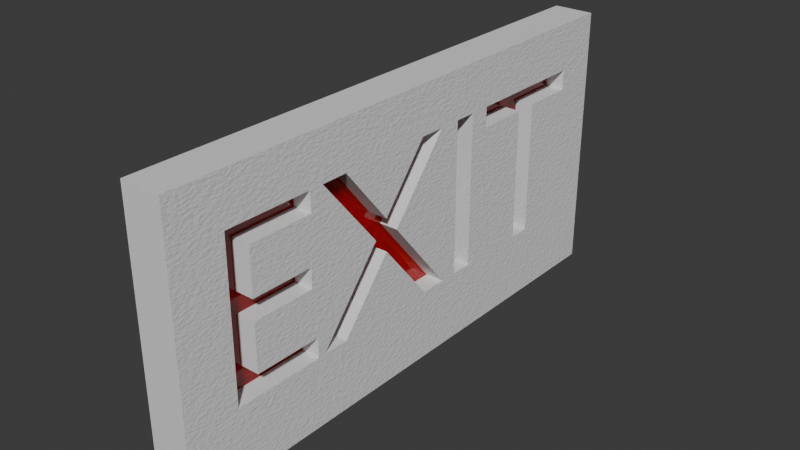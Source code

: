 # Source: exitsign.blend  (saved by Blender 4.5.90; exported with 4.5.12 LTS)
import bpy
from mathutils import Matrix  # noqa: F401  (used for matrix-valued properties, if any)

bpy.ops.wm.read_factory_settings(use_empty=True)
scene = bpy.context.scene
scene.name = 'Scene'

# ---- collections
col_collection = bpy.data.collections.new('Collection'); scene.collection.children.link(col_collection)

# ---- materials (node trees are filled in below, after node groups)
mat_exit = bpy.data.materials.new('exit')
mat_exit.alpha_threshold = 0.0
mat_exit.roughness = 0.5
mat_exit.line_color = (0.0, 0.0, 0.0, 1.0)
mat_exitsign_white = bpy.data.materials.new('exitsign_white')
mat_exitsign_redlight = bpy.data.materials.new('exitsign_redlight')

# ---- material node trees
mat_exit.use_nodes = True; mat_exit.node_tree.nodes.clear()
_N = mat_exit.node_tree.nodes; _L = mat_exit.node_tree.links
n0 = _N.new('ShaderNodeOutputMaterial'); n0.name = 'Material Output'; n0.location = (200, 100)
n1 = _N.new('ShaderNodeBsdfPrincipled'); n1.name = 'Principled BSDF'; n1.location = (-200, 100)
n1.inputs[3].default_value = 1.45
_L.new(n1.outputs[0], n0.inputs[0])
n0.is_active_output = True
mat_exitsign_white.use_nodes = True; mat_exitsign_white.node_tree.nodes.clear()
_N = mat_exitsign_white.node_tree.nodes; _L = mat_exitsign_white.node_tree.links
n0 = _N.new('ShaderNodeBsdfPrincipled'); n0.name = 'Principled BSDF'; n0.location = (-200, 100)
n0.inputs[2].default_value = 0.65
n1 = _N.new('ShaderNodeOutputMaterial'); n1.name = 'Material Output'; n1.location = (200, 100)
n2 = _N.new('ShaderNodeBump'); n2.name = 'Bump'; n2.location = (-420, 76)
n2.inputs[0].default_value = 0.2
n2.inputs[1].default_value = 0.005
n3 = _N.new('ShaderNodeTexNoise'); n3.name = 'Noise Texture'; n3.location = (-683, 86)
n3.inputs[2].default_value = 109.6
_L.new(n0.outputs[0], n1.inputs[0])
_L.new(n2.outputs[0], n0.inputs[5])
_L.new(n3.outputs[0], n2.inputs[3])
n1.is_active_output = True
mat_exitsign_redlight.use_nodes = True; mat_exitsign_redlight.node_tree.nodes.clear()
_N = mat_exitsign_redlight.node_tree.nodes; _L = mat_exitsign_redlight.node_tree.links
n0 = _N.new('ShaderNodeBsdfPrincipled'); n0.name = 'Principled BSDF'; n0.location = (-200, 100)
n0.inputs[0].default_value = (1.0, 0.0, 0.001264, 1.0)
n0.inputs[2].default_value = 0.1
n0.inputs[3].default_value = 1.49
n0.inputs[18].default_value = 0.92
n1 = _N.new('ShaderNodeOutputMaterial'); n1.name = 'Material Output'; n1.location = (200, 100)
_L.new(n0.outputs[0], n1.inputs[0])
n1.is_active_output = True

# ---- world
world_world = bpy.data.worlds.new('World'); scene.world = world_world
world_world.use_nodes = True; world_world.node_tree.nodes.clear()
_N = world_world.node_tree.nodes; _L = world_world.node_tree.links
n0 = _N.new('ShaderNodeOutputWorld'); n0.name = 'World Output'; n0.location = (200, 100)
n1 = _N.new('ShaderNodeBackground'); n1.name = 'Background'; n1.location = (-200, 100)
n1.inputs[0].default_value = (0.05088, 0.05088, 0.05088, 1.0)
_L.new(n1.outputs[0], n0.inputs[0])
n0.is_active_output = True
world_world.color = (0.05088, 0.05088, 0.05088)
world_world.sun_shadow_jitter_overblur = 0.0

# ---- meshes
me_cube = bpy.data.meshes.new('Cube')
me_cube.from_pydata([(0.0205, 0.275, 0.1375), (0.0205, 0.275, -0.1375), (0.0205, -0.275, 0.1375), (0.0205, -0.275, -0.1375), (-0.0205, 0.275, 0.1375), (-0.0205, 0.275, -0.1375), (-0.0205, -0.275, 0.1375), (-0.0205, -0.275, -0.1375), (-0.01199, 0.2299, 0.08914), (-0.01199, 0.09927, 0.08914), (-0.01199, 0.09927, 0.06898), (-0.01199, 0.1533, 0.06898), (-0.01199, 0.1533, -0.0671), (-0.01199, 0.1758, -0.0671), (-0.01199, 0.1758, 0.06898), (-0.01199, 0.2299, 0.06898), (-0.01199, 0.07797, 0.08914), (-0.01199, 0.05551, 0.08914), (-0.01199, 0.05551, -0.0671), (-0.01199, 0.07797, -0.0671), (-0.01199, 0.03329, 0.08914), (-0.01199, 0.00626, 0.08914), (-0.01199, -0.04254, 0.02957), (-0.01199, -0.09156, 0.08914), (-0.01199, -0.1188, 0.08914), (-0.01199, -0.05628, 0.01377), (-0.01199, -0.1236, -0.0671), (-0.01199, -0.09637, -0.0671), (-0.01199, -0.04254, -0.002498), (-0.01199, 0.01061, -0.0671), (-0.01199, 0.03765, -0.0671), (-0.01199, -0.02902, 0.01377), (-0.01199, -0.1328, 0.08914), (-0.01199, -0.2215, 0.08914), (-0.01199, -0.2215, -0.0671), (-0.01199, -0.1307, -0.0671), (-0.01199, -0.1307, -0.04694), (-0.01199, -0.199, -0.04694), (-0.01199, -0.199, 0.001626), (-0.01199, -0.1351, 0.001626), (-0.01199, -0.1351, 0.02179), (-0.01199, -0.199, 0.02179), (-0.01199, -0.199, 0.06898), (-0.01199, -0.1328, 0.06898), (0.0205, -0.1328, 0.06898), (0.0205, -0.09156, 0.08914), (0.0205, -0.1188, 0.08914), (0.0205, -0.1328, 0.08914), (0.0205, -0.04254, 0.02957), (0.0205, 0.03329, 0.08914), (0.0205, 0.05551, 0.08914), (0.0205, 0.00626, 0.08914), (0.0205, 0.09927, 0.06898), (0.0205, 0.07797, 0.08914), (0.0205, 0.1533, -0.0671), (0.0205, 0.09927, 0.08914), (0.0205, 0.1758, 0.06898), (0.0205, 0.1533, 0.06898), (0.0205, 0.2299, 0.06898), (0.0205, 0.2299, 0.08914), (0.0205, 0.1758, -0.0671), (0.0205, -0.2215, -0.0671), (0.0205, -0.2215, 0.08914), (0.0205, -0.199, -0.04694), (0.0205, -0.199, 0.001626), (0.0205, -0.199, 0.02179), (0.0205, -0.199, 0.06898), (0.0205, -0.1307, -0.0671), (0.0205, -0.1351, 0.001626), (0.0205, -0.1351, 0.02179), (0.0205, -0.1236, -0.0671), (0.0205, -0.09637, -0.0671), (0.0205, -0.05628, 0.01377), (0.0205, -0.04254, -0.002498), (0.0205, -0.02902, 0.01377), (0.0205, 0.01061, -0.0671), (0.0205, 0.07797, -0.0671), (0.0205, 0.03765, -0.0671), (0.0205, 0.05551, -0.0671), (0.0205, -0.1307, -0.04694)], [], [(0, 4, 6, 2), (3, 2, 6, 7), (7, 6, 4, 5), (5, 1, 3, 7), (46, 45, 48, 51, 49, 74, 77, 78, 50, 53, 55, 59, 0, 2, 62, 47, 44, 66, 65, 69, 68, 64, 63, 79, 67, 70, 72), (56, 60, 54, 57, 52, 55, 53, 76, 78, 77, 75, 73, 71, 70, 67, 61, 62, 2, 3, 1, 0, 59, 58), (5, 4, 0, 1), (12, 13, 14, 11), (10, 15, 8, 9), (22, 23, 24, 25, 26, 27, 28, 29, 30, 31, 20, 21), (18, 19, 16, 17), (33, 34, 35, 36, 37, 38, 39, 40, 41, 42, 43, 32), (52, 10, 9, 55), (55, 9, 8, 59), (59, 8, 15, 58), (57, 11, 10, 52), (54, 12, 11, 57), (58, 15, 14, 56), (60, 13, 12, 54), (56, 14, 13, 60), (78, 18, 17, 50), (50, 17, 16, 53), (76, 19, 18, 78), (53, 16, 19, 76), (72, 25, 24, 46), (46, 24, 23, 45), (45, 23, 22, 48), (48, 22, 21, 51), (51, 21, 20, 49), (49, 20, 31, 74), (70, 26, 25, 72), (74, 31, 30, 77), (71, 27, 26, 70), (73, 28, 27, 71), (75, 29, 28, 73), (77, 30, 29, 75), (61, 34, 33, 62), (62, 33, 32, 47), (44, 43, 42, 66), (47, 32, 43, 44), (66, 42, 41, 65), (65, 41, 40, 69), (68, 39, 38, 64), (69, 40, 39, 68), (64, 38, 37, 63), (63, 37, 36, 79), (67, 35, 34, 61), (79, 36, 35, 67)])
me_cube.polygons.foreach_set('material_index', [1, 1, 1, 1, 1, 1, 1, 1, 1, 1, 1, 1, 1, 1, 1, 1, 1, 1, 1, 1, 1, 1, 1, 1, 1, 1, 1, 1, 1, 1, 1, 1, 1, 1, 1, 1, 1, 1, 1, 1, 1, 1, 1, 1, 1, 1, 1, 1])
_uv = me_cube.uv_layers.new(name='UVMap')
_uv.uv.foreach_set('vector', [0.625, 0.5, 0.875, 0.5, 0.875, 0.75, 0.625, 0.75, 0.375, 0.75, 0.625, 0.75, 0.625, 1.0, 0.375, 1.0, 0.375, 0.0, 0.625, 0.0, 0.625, 0.25, 0.375, 0.25, 0.125, 0.5, 0.375, 0.5, 0.375, 0.75, 0.125, 0.75, 0.581, 0.679, 0.581, 0.6666, 0.5269, 0.6443, 0.581, 0.6222, 0.581, 0.6099, 0.5125, 0.6382, 0.439, 0.6079, 0.439, 0.5998, 0.581, 0.5998, 0.581, 0.5896, 0.581, 0.5799, 0.581, 0.5205, 0.625, 0.5, 0.625, 0.75, 0.581, 0.7257, 0.581, 0.6854, 0.5627, 0.6854, 0.5627, 0.7155, 0.5198, 0.7155, 0.5198, 0.6864, 0.5015, 0.6864, 0.5015, 0.7155, 0.4573, 0.7155, 0.4573, 0.6844, 0.439, 0.6844, 0.439, 0.6812, 0.5125, 0.6506, 0.5627, 0.5451, 0.439, 0.5451, 0.439, 0.5553, 0.5627, 0.5553, 0.5627, 0.5799, 0.581, 0.5799, 0.581, 0.5896, 0.439, 0.5896, 0.439, 0.5998, 0.439, 0.6079, 0.439, 0.6202, 0.4977, 0.6443, 0.439, 0.6688, 0.439, 0.6812, 0.439, 0.6844, 0.439, 0.7257, 0.581, 0.7257, 0.625, 0.75, 0.375, 0.75, 0.375, 0.5, 0.625, 0.5, 0.581, 0.5205, 0.5627, 0.5205, 0.375, 0.25, 0.625, 0.25, 0.625, 0.5, 0.375, 0.5, 0.5714, 0.0, 0.7143, 0.0, 0.7143, 0.0, 0.5714, 0.0, 0.2857, 0.0, 1.0, 0.0, 1.0, 0.0, 0.2857, 0.0, 0.1818, 0.0, 0.5022, 0.0, 0.5615, 0.0, 0.4545, 0.0, 0.5455, 0.0, 0.6364, 0.0, 0.1818, 0.0, 0.07627, 0.0, 0.9091, 0.0, 0.1566, 0.0, 0.0, 0.0, 0.09091, 0.0, 0.6667, 0.0, 1.0, 0.0, 1.0, 0.0, 0.6667, 0.0, 0.1818, 0.0, 0.1818, 0.0, 0.3636, 0.0, 0.3636, 0.0, 0.5455, 0.0, 0.5455, 0.0, 0.6364, 0.0, 0.6364, 0.0, 0.5455, 0.0, 0.5455, 0.0, 0.3664, 0.0, 0.3664, 0.0, 0.2857, 0.0, 0.2857, 0.0, 0.1429, 0.0, 0.1429, 0.0, 0.1429, 0.0, 0.1429, 0.0, 0.1429, 0.0, 0.1429, 0.0, 0.0, 0.0, 0.0, 0.0, 1.0, 0.0, 1.0, 0.0, 0.4286, 0.0, 0.4286, 0.0, 0.4286, 0.0, 0.4286, 0.0, 0.5714, 0.0, 0.5714, 0.0, 0.4286, 0.0, 0.4286, 0.0, 1.0, 0.0, 1.0, 0.0, 1.0, 0.0, 1.0, 0.0, 0.7143, 0.0, 0.7143, 0.0, 0.7143, 0.0, 0.7143, 0.0, 0.8571, 0.0, 0.8571, 0.0, 0.7143, 0.0, 0.7143, 0.0, 0.6667, 0.0, 0.6667, 0.0, 0.3333, 0.0, 0.3333, 0.0, 0.3333, 0.0, 0.3333, 0.0, 0.3333, 0.0, 0.3333, 0.0, 1.0, 0.0, 1.0, 0.0, 1.0, 0.0, 1.0, 0.0, 0.0, 0.0, 0.0, 0.0, 1.0, 0.0, 1.0, 0.0, 0.4545, 0.0, 0.4545, 0.0, 0.3636, 0.0, 0.3636, 0.0, 0.3636, 0.0, 0.3636, 0.0, 0.3636, 0.0, 0.3636, 0.0, 0.2727, 0.0, 0.2727, 0.0, 0.1818, 0.0, 0.1818, 0.0, 0.1818, 0.0, 0.1818, 0.0, 0.09091, 0.0, 0.09091, 0.0, 0.09091, 0.0, 0.09091, 0.0, 0.09091, 0.0, 0.09091, 0.0, 0.0, 0.0, 0.0, 0.0, 1.0, 0.0, 1.0, 0.0, 0.5455, 0.0, 0.5455, 0.0, 0.4545, 0.0, 0.4545, 0.0, 1.0, 0.0, 1.0, 0.0, 0.9091, 0.0, 0.9091, 0.0, 0.6364, 0.0, 0.6364, 0.0, 0.6364, 0.0, 0.6364, 0.0, 0.7273, 0.0, 0.7273, 0.0, 0.6364, 0.0, 0.6364, 0.0, 0.8182, 0.0, 0.8182, 0.0, 0.7273, 0.0, 0.7273, 0.0, 0.9091, 0.0, 0.9091, 0.0, 0.9091, 0.0, 0.9091, 0.0, 0.1818, 0.0, 0.1818, 0.0, 0.09091, 0.0, 0.09091, 0.0, 0.09091, 0.0, 0.09091, 0.0, 0.09091, 0.0, 0.09091, 0.0, 1.0, 0.0, 1.0, 0.0, 1.0, 0.0, 1.0, 0.0, 0.0, 0.0, 0.0, 0.0, 1.0, 0.0, 1.0, 0.0, 0.9091, 0.0, 0.9091, 0.0, 0.8182, 0.0, 0.8182, 0.0, 0.8182, 0.0, 0.8182, 0.0, 0.8182, 0.0, 0.8182, 0.0, 0.6364, 0.0, 0.6364, 0.0, 0.6364, 0.0, 0.6364, 0.0, 0.7273, 0.0, 0.7273, 0.0, 0.6364, 0.0, 0.6364, 0.0, 0.5455, 0.0, 0.5455, 0.0, 0.4545, 0.0, 0.4545, 0.0, 0.4545, 0.0, 0.4545, 0.0, 0.4545, 0.0, 0.4545, 0.0, 0.2727, 0.0, 0.2727, 0.0, 0.2727, 0.0, 0.2727, 0.0, 0.3636, 0.0, 0.3636, 0.0, 0.2727, 0.0, 0.2727, 0.0])
me_cube.materials.append(mat_exit)
me_cube.materials.append(mat_exitsign_white)
me_cube.use_mirror_vertex_groups = False
me_cube.update()
me_plane = bpy.data.meshes.new('Plane')
me_plane.from_pydata([(0.001571, -0.2642, 0.1165), (0.001571, -0.2642, -0.1165), (0.001571, 0.2642, 0.1165), (0.001571, 0.2642, -0.1165)], [], [(0, 1, 3, 2)])
_uv = me_plane.uv_layers.new(name='UVMap')
_uv.uv.foreach_set('vector', [0.0, 0.0, 1.0, 0.0, 1.0, 1.0, 0.0, 1.0])
me_plane.materials.append(mat_exitsign_redlight)
me_plane.update()

# ---- objects
ob_cube = bpy.data.objects.new('Cube', me_cube)
ob_plane = bpy.data.objects.new('Plane', me_plane)

# ---- transforms, parenting, visibility, modifiers, constraints
ob_cube.location = (0.0, 0.0, 0.0)
ob_cube.lock_rotations_4d = False
ob_cube.empty_display_type = 'ARROWS'
ob_cube.lineart.crease_threshold = 0.0
ob_plane.location = (0.0, 0.0, 0.0)

# ---- collection membership
col_collection.objects.link(ob_cube)
col_collection.objects.link(ob_plane)

# ---- scene / render settings (as saved in the file)
scene.frame_start = 1; scene.frame_end = 250; scene.frame_set(1)
scene.render.engine = 'BLENDER_EEVEE_NEXT'
bpy.context.view_layer.update()

# ---- added for rendering (the .blend has no active camera and no usable light): camera, sun
cam_auto = bpy.data.cameras.new('AutoCamera')
cam_auto.lens = 50.0
cam_auto.sensor_width = 36.0
cam_auto.clip_end = 1000.0
ob_auto_camera = bpy.data.objects.new('AutoCamera', cam_auto)
scene.collection.objects.link(ob_auto_camera)
ob_auto_camera.location = (0.570201, -0.684241, 0.456161)
ob_auto_camera.rotation_euler = (1.09748, -7.21219e-08, 0.694738)
scene.camera = ob_auto_camera
light_auto_sun = bpy.data.lights.new('AutoSun', 'SUN')
light_auto_sun.energy = 3.0
light_auto_sun.angle = 0.0523599
ob_auto_sun = bpy.data.objects.new('AutoSun', light_auto_sun)
scene.collection.objects.link(ob_auto_sun)
ob_auto_sun.rotation_euler = (0.872665, 0.174533, 0.523599)
bpy.context.view_layer.update()
